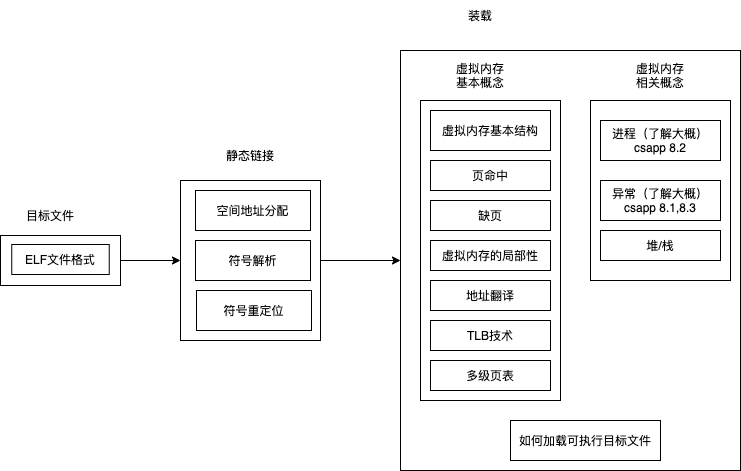

The diagram above was exported from draw.io. Its source (the exported page's mxGraphModel, read from the mxfile embedded in the PNG):
<mxGraphModel dx="1282" dy="530" grid="1" gridSize="10" guides="1" tooltips="1" connect="1" arrows="1" fold="1" page="1" pageScale="1" pageWidth="1654" pageHeight="2336" math="0" shadow="0">
  <root>
    <mxCell id="0" />
    <mxCell id="1" parent="0" />
    <mxCell id="0Uz3HtS607I_rW-K3vyI-4" value="" style="edgeStyle=orthogonalEdgeStyle;rounded=0;orthogonalLoop=1;jettySize=auto;html=1;" edge="1" parent="1" source="0Uz3HtS607I_rW-K3vyI-1" target="0Uz3HtS607I_rW-K3vyI-3">
      <mxGeometry relative="1" as="geometry" />
    </mxCell>
    <mxCell id="0Uz3HtS607I_rW-K3vyI-1" value="" style="rounded=0;whiteSpace=wrap;html=1;" vertex="1" parent="1">
      <mxGeometry x="410" y="275" width="120" height="50" as="geometry" />
    </mxCell>
    <mxCell id="0Uz3HtS607I_rW-K3vyI-2" value="ELF文件格式" style="rounded=0;whiteSpace=wrap;html=1;" vertex="1" parent="1">
      <mxGeometry x="421.25" y="284" width="97.5" height="30" as="geometry" />
    </mxCell>
    <mxCell id="0Uz3HtS607I_rW-K3vyI-12" value="" style="edgeStyle=orthogonalEdgeStyle;rounded=0;orthogonalLoop=1;jettySize=auto;html=1;" edge="1" parent="1" source="0Uz3HtS607I_rW-K3vyI-3" target="0Uz3HtS607I_rW-K3vyI-11">
      <mxGeometry relative="1" as="geometry" />
    </mxCell>
    <mxCell id="0Uz3HtS607I_rW-K3vyI-3" value="" style="rounded=0;whiteSpace=wrap;html=1;" vertex="1" parent="1">
      <mxGeometry x="590" y="220" width="140" height="160" as="geometry" />
    </mxCell>
    <mxCell id="0Uz3HtS607I_rW-K3vyI-5" value="目标文件" style="text;html=1;strokeColor=none;fillColor=none;align=center;verticalAlign=middle;whiteSpace=wrap;rounded=0;" vertex="1" parent="1">
      <mxGeometry x="430" y="240" width="60" height="30" as="geometry" />
    </mxCell>
    <mxCell id="0Uz3HtS607I_rW-K3vyI-6" value="静态链接" style="text;html=1;strokeColor=none;fillColor=none;align=center;verticalAlign=middle;whiteSpace=wrap;rounded=0;" vertex="1" parent="1">
      <mxGeometry x="630" y="180" width="60" height="30" as="geometry" />
    </mxCell>
    <mxCell id="0Uz3HtS607I_rW-K3vyI-7" value="空间地址分配" style="rounded=0;whiteSpace=wrap;html=1;" vertex="1" parent="1">
      <mxGeometry x="605" y="230" width="115" height="40" as="geometry" />
    </mxCell>
    <mxCell id="0Uz3HtS607I_rW-K3vyI-9" value="符号解析" style="rounded=0;whiteSpace=wrap;html=1;" vertex="1" parent="1">
      <mxGeometry x="605" y="280" width="115" height="40" as="geometry" />
    </mxCell>
    <mxCell id="0Uz3HtS607I_rW-K3vyI-10" value="符号重定位" style="rounded=0;whiteSpace=wrap;html=1;" vertex="1" parent="1">
      <mxGeometry x="606" y="330" width="115" height="40" as="geometry" />
    </mxCell>
    <mxCell id="0Uz3HtS607I_rW-K3vyI-11" value="" style="rounded=0;whiteSpace=wrap;html=1;" vertex="1" parent="1">
      <mxGeometry x="810" y="90" width="340" height="420" as="geometry" />
    </mxCell>
    <mxCell id="0Uz3HtS607I_rW-K3vyI-13" value="装载" style="text;html=1;strokeColor=none;fillColor=none;align=center;verticalAlign=middle;whiteSpace=wrap;rounded=0;" vertex="1" parent="1">
      <mxGeometry x="860" y="40" width="60" height="30" as="geometry" />
    </mxCell>
    <mxCell id="0Uz3HtS607I_rW-K3vyI-16" value="" style="rounded=0;whiteSpace=wrap;html=1;" vertex="1" parent="1">
      <mxGeometry x="830" y="140" width="140" height="300" as="geometry" />
    </mxCell>
    <mxCell id="0Uz3HtS607I_rW-K3vyI-17" value="虚拟内存基本结构" style="rounded=0;whiteSpace=wrap;html=1;" vertex="1" parent="1">
      <mxGeometry x="840" y="150" width="120" height="40" as="geometry" />
    </mxCell>
    <mxCell id="0Uz3HtS607I_rW-K3vyI-18" value="页命中" style="rounded=0;whiteSpace=wrap;html=1;" vertex="1" parent="1">
      <mxGeometry x="840" y="200" width="120" height="30" as="geometry" />
    </mxCell>
    <mxCell id="0Uz3HtS607I_rW-K3vyI-19" value="缺页" style="rounded=0;whiteSpace=wrap;html=1;" vertex="1" parent="1">
      <mxGeometry x="840" y="240" width="120" height="30" as="geometry" />
    </mxCell>
    <mxCell id="0Uz3HtS607I_rW-K3vyI-20" value="虚拟内存的局部性" style="rounded=0;whiteSpace=wrap;html=1;" vertex="1" parent="1">
      <mxGeometry x="840" y="280" width="120" height="30" as="geometry" />
    </mxCell>
    <mxCell id="0Uz3HtS607I_rW-K3vyI-21" value="TLB技术" style="rounded=0;whiteSpace=wrap;html=1;" vertex="1" parent="1">
      <mxGeometry x="840" y="360" width="120" height="30" as="geometry" />
    </mxCell>
    <mxCell id="0Uz3HtS607I_rW-K3vyI-22" value="地址翻译" style="rounded=0;whiteSpace=wrap;html=1;" vertex="1" parent="1">
      <mxGeometry x="840" y="320" width="120" height="30" as="geometry" />
    </mxCell>
    <mxCell id="0Uz3HtS607I_rW-K3vyI-23" value="多级页表" style="rounded=0;whiteSpace=wrap;html=1;" vertex="1" parent="1">
      <mxGeometry x="840" y="400" width="120" height="30" as="geometry" />
    </mxCell>
    <mxCell id="0Uz3HtS607I_rW-K3vyI-24" value="虚拟内存基本概念" style="text;html=1;strokeColor=none;fillColor=none;align=center;verticalAlign=middle;whiteSpace=wrap;rounded=0;" vertex="1" parent="1">
      <mxGeometry x="860" y="100" width="60" height="30" as="geometry" />
    </mxCell>
    <mxCell id="0Uz3HtS607I_rW-K3vyI-28" value="如何加载可执行目标文件" style="rounded=0;whiteSpace=wrap;html=1;" vertex="1" parent="1">
      <mxGeometry x="920" y="460" width="150" height="40" as="geometry" />
    </mxCell>
    <mxCell id="0Uz3HtS607I_rW-K3vyI-30" value="" style="rounded=0;whiteSpace=wrap;html=1;" vertex="1" parent="1">
      <mxGeometry x="1000" y="140" width="140" height="180" as="geometry" />
    </mxCell>
    <mxCell id="0Uz3HtS607I_rW-K3vyI-25" value="进程（了解大概）csapp 8.2" style="rounded=0;whiteSpace=wrap;html=1;" vertex="1" parent="1">
      <mxGeometry x="1010" y="160" width="120" height="40" as="geometry" />
    </mxCell>
    <mxCell id="0Uz3HtS607I_rW-K3vyI-26" value="异常（了解大概）csapp 8.1,8.3" style="rounded=0;whiteSpace=wrap;html=1;" vertex="1" parent="1">
      <mxGeometry x="1010" y="220" width="120" height="40" as="geometry" />
    </mxCell>
    <mxCell id="0Uz3HtS607I_rW-K3vyI-27" value="堆/栈" style="rounded=0;whiteSpace=wrap;html=1;" vertex="1" parent="1">
      <mxGeometry x="1010" y="270" width="120" height="30" as="geometry" />
    </mxCell>
    <mxCell id="0Uz3HtS607I_rW-K3vyI-31" value="虚拟内存相关概念" style="text;html=1;strokeColor=none;fillColor=none;align=center;verticalAlign=middle;whiteSpace=wrap;rounded=0;" vertex="1" parent="1">
      <mxGeometry x="1040" y="100" width="60" height="30" as="geometry" />
    </mxCell>
  </root>
</mxGraphModel>